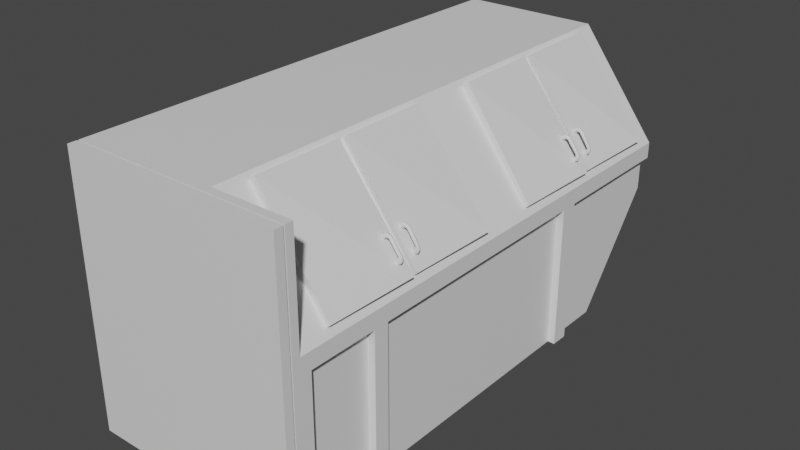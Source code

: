 # Source: Garbage_Truck.blend  (saved by Blender 2.80.53; exported with 4.5.12 LTS)
import bpy
from mathutils import Matrix  # noqa: F401  (used for matrix-valued properties, if any)

bpy.ops.wm.read_factory_settings(use_empty=True)
scene = bpy.context.scene
scene.name = 'Scene'

# ---- collections
col_collection = bpy.data.collections.new('Collection'); scene.collection.children.link(col_collection)

# ---- materials (node trees are filled in below, after node groups)
mat_material = bpy.data.materials.new('Material')
mat_material.alpha_threshold = 0.0
mat_material.use_transparent_shadow = False
mat_material.roughness = 0.5
mat_material.line_color = (0.0, 0.0, 0.0, 1.0)

# ---- node groups
ng_auto_smooth = bpy.data.node_groups.new('Auto Smooth', 'GeometryNodeTree')
_s = ng_auto_smooth.interface.new_socket(name='Geometry', in_out='OUTPUT', socket_type='NodeSocketGeometry')
_s = ng_auto_smooth.interface.new_socket(name='Geometry', in_out='INPUT', socket_type='NodeSocketGeometry')
_s = ng_auto_smooth.interface.new_socket(name='Angle', in_out='INPUT', socket_type='NodeSocketFloat')
_s.subtype = 'ANGLE'
_s.min_value = 0.0
_s.max_value = 3.142
ng_auto_smooth.is_modifier = True
_N = ng_auto_smooth.nodes; _L = ng_auto_smooth.links
n0 = _N.new('NodeGroupOutput'); n0.name = 'Group Output'; n0.location = (480, -100)
n1 = _N.new('NodeGroupInput'); n1.name = 'Group Input'; n1.location = (-420, -300)
n2 = _N.new('NodeGroupInput'); n2.name = 'Group Input.001'; n2.location = (-60, -100)
n3 = _N.new('GeometryNodeSetShadeSmooth'); n3.name = 'Set Shade Smooth'; n3.location = (120, -100)
n3.domain = 'EDGE'
n4 = _N.new('GeometryNodeSetShadeSmooth'); n4.name = 'Set Shade Smooth.001'; n4.location = (300, -100)
n5 = _N.new('GeometryNodeInputMeshEdgeAngle'); n5.name = 'Edge Angle'; n5.location = (-420, -220)
n6 = _N.new('GeometryNodeInputEdgeSmooth'); n6.name = 'Is Edge Smooth'; n6.location = (-60, -160)
n7 = _N.new('GeometryNodeInputShadeSmooth'); n7.name = 'Is Face Smooth'; n7.location = (-240, -340)
n8 = _N.new('FunctionNodeBooleanMath'); n8.name = 'Boolean Math'; n8.location = (-60, -220)
n9 = _N.new('FunctionNodeCompare'); n9.name = 'Compare'; n9.location = (-240, -180)
n9.operation = 'LESS_EQUAL'
_L.new(n5.outputs[0], n9.inputs[0])
_L.new(n4.outputs[0], n0.inputs[0])
_L.new(n1.outputs[1], n9.inputs[1])
_L.new(n9.outputs[0], n8.inputs[0])
_L.new(n7.outputs[0], n8.inputs[1])
_L.new(n2.outputs[0], n3.inputs[0])
_L.new(n6.outputs[0], n3.inputs[1])
_L.new(n3.outputs[0], n4.inputs[0])
_L.new(n8.outputs[0], n3.inputs[2])
n0.is_active_output = True

# ---- material node trees
mat_material.use_nodes = True; mat_material.node_tree.nodes.clear()
_N = mat_material.node_tree.nodes; _L = mat_material.node_tree.links
n0 = _N.new('ShaderNodeOutputMaterial'); n0.name = 'Material Output'; n0.location = (300, 300)
n1 = _N.new('ShaderNodeBsdfPrincipled'); n1.name = 'Principled BSDF'; n1.location = (10, 300)
n1.distribution = 'GGX'
n1.subsurface_method = 'BURLEY'
n1.inputs[3].default_value = 1.45
_L.new(n1.outputs[0], n0.inputs[0])
n0.is_active_output = True

# ---- world
world_world = bpy.data.worlds.new('World'); scene.world = world_world
world_world.use_nodes = True; world_world.node_tree.nodes.clear()
_N = world_world.node_tree.nodes; _L = world_world.node_tree.links
n0 = _N.new('ShaderNodeOutputWorld'); n0.name = 'World Output'; n0.location = (300, 300)
n1 = _N.new('ShaderNodeBackground'); n1.name = 'Background'; n1.location = (10, 300)
n1.inputs[0].default_value = (0.05088, 0.05088, 0.05088, 1.0)
_L.new(n1.outputs[0], n0.inputs[0])
n0.is_active_output = True
world_world.color = (0.05088, 0.05088, 0.05088)
world_world.use_sun_shadow = False
world_world.sun_shadow_jitter_overblur = 0.0

# ---- meshes
me_cube = bpy.data.meshes.new('Cube')
me_cube.from_pydata([(2.215, 14.14, 5.388), (4.415, -0.02316, 5.388), (4.415, -0.02316, -1.961), (-1.646, 14.14, 5.388), (-1.646, -0.02316, 5.388), (-1.646, -0.02316, -1.961), (-1.646, 14.14, 1.029), (-1.646, 11.81, -1.961), (2.215, 11.81, 5.388), (-1.646, 11.81, 5.388), (4.415, 0.4706, 5.388), (4.415, 0.4706, -1.961), (-1.646, 0.4706, -1.961), (4.415, 0.7589, -1.961), (-1.646, 0.7589, -1.961), (-1.646, 0.7589, 5.388), (2.215, 0.7589, 5.388), (-1.646, -0.02316, 2.457), (4.415, -0.02316, 2.457), (-1.646, 14.14, 2.457), (4.415, 14.14, 2.457), (4.415, 11.81, 2.457), (-1.646, 11.81, 2.457), (-1.646, 0.4706, 5.388), (4.415, 0.4706, 2.457), (-1.646, 0.7589, 2.457), (4.415, 0.7589, 2.457), (4.415, 0.2548, -1.961), (2.215, 0.4706, 5.388), (-1.646, 0.4706, 2.457), (4.415, 0.2548, 5.388), (-1.646, 0.2548, -1.961), (-1.646, 0.2548, 5.388), (4.415, 0.2548, 2.457), (-1.646, 0.2548, 2.457), (4.415, 0.2126, 5.388), (-1.646, 0.2126, 5.388), (4.415, 0.2126, 2.457), (-1.646, 0.2126, -1.961), (4.415, 0.2126, -1.961), (-1.646, 0.2126, 2.457), (-1.436, 0.2126, 5.183), (-1.436, 0.2548, 5.183), (-1.436, 0.2126, -1.727), (-1.436, 0.2548, -1.727), (4.205, 0.2126, -1.727), (4.205, 0.2548, -1.727), (-1.436, 0.2126, 2.427), (-1.436, 0.2548, 2.427), (4.205, 0.2548, 2.427), (4.205, 0.2548, 5.183), (4.205, 0.2126, 5.183), (4.205, 0.2126, 2.427), (4.415, -0.02316, 2.009), (4.415, 14.14, 2.009), (-1.646, 11.81, 2.009), (-1.646, 0.7589, 2.009), (-1.646, -0.02316, 2.009), (-1.646, 14.14, 2.009), (4.415, 11.81, 2.009), (4.415, 0.4706, 2.009), (4.415, 0.7589, 2.009), (-1.646, 0.4706, 2.009), (-1.646, 0.2548, 2.009), (4.415, 0.2548, 2.009), (4.415, 0.2126, 2.009), (-1.646, 0.2126, 2.009), (-1.436, 0.2548, 1.992), (4.205, 0.2548, 1.992), (4.205, 0.2126, 1.992), (-1.436, 0.2126, 1.992), (4.415, 2.638, -1.961), (-1.646, 2.638, -1.961), (-1.646, 2.638, 5.388), (2.215, 2.638, 5.388), (-1.646, 2.638, 2.457), (4.415, 2.638, 2.457), (4.415, 2.638, 2.009), (-1.646, 2.638, 2.009), (4.415, 3.058, -1.961), (-1.646, 3.058, -1.961), (-1.646, 3.058, 5.388), (-1.646, 3.058, 2.457), (-1.646, 3.058, 2.009), (2.215, 3.058, 5.388), (4.415, 3.058, 2.457), (4.415, 3.058, 2.009), (4.415, 10.35, -1.961), (-1.646, 10.35, -1.961), (-1.646, 10.35, 5.388), (-1.646, 10.35, 2.457), (-1.646, 10.35, 2.009), (2.215, 10.35, 5.388), (4.415, 10.35, 2.457), (4.415, 10.35, 2.009), (2.215, 9.86, 5.388), (4.415, 9.86, 2.457), (4.415, 9.86, 2.009), (4.415, 9.86, -1.961), (-1.646, 9.86, -1.961), (-1.646, 9.86, 5.388), (-1.646, 9.86, 2.457), (-1.646, 9.86, 2.009), (4.214, 14.14, 1.029), (4.214, 11.81, -1.961), (4.214, 14.14, 2.009), (4.214, 10.35, -1.961), (4.214, 11.81, 2.009), (4.214, 0.7589, 2.009), (4.214, 2.638, 2.009), (4.214, 2.638, -1.961), (4.214, 9.86, 2.009), (4.214, 3.058, 2.009), (4.214, 3.058, -1.961), (4.214, 10.35, 2.009), (4.214, 0.7589, -1.961), (4.214, 9.86, -1.961), (4.258, 3.865, 2.572), (4.238, 1.364, 2.595), (2.272, 1.364, 5.216), (2.256, 3.865, 5.236), (4.458, 3.865, 2.746), (2.399, 3.865, 5.355), (4.385, 1.363, 2.723), (2.476, 1.363, 5.387), (2.474, 4.047, 5.389), (4.385, 4.047, 2.723), (2.401, 6.548, 5.366), (4.458, 6.548, 2.746), (2.254, 6.548, 5.238), (2.274, 4.047, 5.214), (4.238, 4.047, 2.595), (4.258, 6.548, 2.572), (4.258, 10.78, 2.572), (4.238, 8.275, 2.595), (2.274, 8.275, 5.214), (2.254, 10.78, 5.238), (4.458, 10.78, 2.746), (2.401, 10.78, 5.366), (4.385, 8.274, 2.723), (2.474, 8.274, 5.389), (2.474, 10.96, 5.389), (4.385, 10.96, 2.723), (2.401, 13.46, 5.366), (4.458, 13.46, 2.746), (2.254, 13.46, 5.238), (2.274, 10.96, 5.214), (4.238, 10.96, 2.595), (4.258, 13.46, 2.572), (4.232, 3.629, 3.258), (4.15, 3.629, 3.138), (4.216, 3.629, 3.188), (4.158, 3.658, 3.128), (4.226, 3.658, 3.18), (4.177, 3.676, 3.102), (4.251, 3.676, 3.16), (4.202, 3.676, 3.069), (4.282, 3.676, 3.136), (4.222, 3.658, 3.043), (4.307, 3.658, 3.115), (4.229, 3.629, 3.033), (4.318, 3.629, 3.109), (4.222, 3.6, 3.043), (4.307, 3.6, 3.115), (4.202, 3.582, 3.069), (4.282, 3.582, 3.136), (4.177, 3.582, 3.102), (4.251, 3.582, 3.16), (4.158, 3.6, 3.128), (4.226, 3.6, 3.18), (4.242, 3.658, 3.259), (4.267, 3.676, 3.263), (4.297, 3.676, 3.267), (4.322, 3.658, 3.271), (4.332, 3.629, 3.273), (4.322, 3.6, 3.271), (4.297, 3.582, 3.267), (4.267, 3.582, 3.263), (4.242, 3.6, 3.259), (3.815, 3.629, 3.581), (4.035, 3.629, 3.669), (4.031, 3.658, 3.66), (4.019, 3.676, 3.638), (4.004, 3.676, 3.611), (3.992, 3.658, 3.589), (3.988, 3.629, 3.581), (4.031, 3.6, 3.66), (4.019, 3.582, 3.638), (4.004, 3.582, 3.611), (3.992, 3.6, 3.589), (3.868, 3.629, 3.704), (3.872, 3.658, 3.692), (3.884, 3.676, 3.663), (3.899, 3.676, 3.626), (3.912, 3.658, 3.596), (3.916, 3.629, 3.585), (3.872, 3.6, 3.692), (3.884, 3.582, 3.663), (3.899, 3.582, 3.626), (3.912, 3.6, 3.596), (3.775, 3.629, 3.634), (3.783, 3.658, 3.624), (3.802, 3.676, 3.598), (3.827, 3.676, 3.565), (3.846, 3.658, 3.539), (3.854, 3.629, 3.529), (3.783, 3.6, 3.624), (3.802, 3.582, 3.598), (3.827, 3.582, 3.565), (3.846, 3.6, 3.539), (4.302, 3.679, 3.187), (4.269, 3.679, 3.197), (4.339, 3.629, 3.175), (4.328, 3.66, 3.178), (4.302, 3.578, 3.187), (4.328, 3.598, 3.178), (4.269, 3.578, 3.197), (4.242, 3.66, 3.206), (4.232, 3.629, 3.209), (4.242, 3.598, 3.206), (3.941, 3.598, 3.604), (3.941, 3.598, 3.694), (3.941, 3.66, 3.604), (3.941, 3.629, 3.594), (3.941, 3.629, 3.704), (3.941, 3.66, 3.694), (3.941, 3.679, 3.666), (3.941, 3.679, 3.632), (3.941, 3.578, 3.632), (3.941, 3.578, 3.666), (4.186, 4.251, 3.231), (4.099, 4.251, 3.115), (4.168, 4.251, 3.162), (4.107, 4.28, 3.104), (4.177, 4.28, 3.154), (4.125, 4.298, 3.077), (4.201, 4.298, 3.133), (4.148, 4.298, 3.044), (4.231, 4.298, 3.107), (4.167, 4.28, 3.017), (4.255, 4.28, 3.086), (4.174, 4.251, 3.007), (4.266, 4.251, 3.079), (4.167, 4.222, 3.017), (4.255, 4.222, 3.086), (4.148, 4.204, 3.044), (4.231, 4.204, 3.107), (4.125, 4.204, 3.077), (4.201, 4.204, 3.133), (4.107, 4.222, 3.104), (4.177, 4.222, 3.154), (4.196, 4.28, 3.232), (4.221, 4.298, 3.235), (4.252, 4.298, 3.238), (4.277, 4.28, 3.241), (4.286, 4.251, 3.242), (4.277, 4.222, 3.241), (4.252, 4.204, 3.238), (4.221, 4.204, 3.235), (4.196, 4.222, 3.232), (3.782, 4.251, 3.571), (4.006, 4.251, 3.65), (4.001, 4.28, 3.642), (3.989, 4.298, 3.62), (3.973, 4.298, 3.593), (3.96, 4.28, 3.572), (3.955, 4.251, 3.564), (4.001, 4.222, 3.642), (3.989, 4.204, 3.62), (3.973, 4.204, 3.593), (3.96, 4.222, 3.572), (3.84, 4.251, 3.691), (3.844, 4.28, 3.68), (3.855, 4.298, 3.65), (3.869, 4.298, 3.613), (3.879, 4.28, 3.582), (3.884, 4.251, 3.571), (3.844, 4.222, 3.68), (3.855, 4.204, 3.65), (3.869, 4.204, 3.613), (3.879, 4.222, 3.582), (3.745, 4.251, 3.625), (3.752, 4.28, 3.615), (3.77, 4.298, 3.588), (3.793, 4.298, 3.555), (3.812, 4.28, 3.528), (3.819, 4.251, 3.518), (3.752, 4.222, 3.615), (3.77, 4.204, 3.588), (3.793, 4.204, 3.555), (3.812, 4.222, 3.528), (4.253, 4.301, 3.157), (4.22, 4.301, 3.169), (4.29, 4.251, 3.144), (4.279, 4.282, 3.147), (4.253, 4.201, 3.157), (4.279, 4.22, 3.147), (4.22, 4.201, 3.169), (4.194, 4.282, 3.179), (4.184, 4.251, 3.183), (4.194, 4.22, 3.179), (3.909, 4.22, 3.589), (3.912, 4.22, 3.679), (3.909, 4.282, 3.589), (3.909, 4.251, 3.579), (3.913, 4.251, 3.689), (3.912, 4.282, 3.679), (3.911, 4.301, 3.651), (3.91, 4.301, 3.617), (3.91, 4.201, 3.617), (3.911, 4.201, 3.651), (4.232, 10.54, 3.258), (4.15, 10.54, 3.138), (4.216, 10.54, 3.188), (4.158, 10.57, 3.128), (4.226, 10.57, 3.18), (4.177, 10.58, 3.102), (4.251, 10.58, 3.16), (4.202, 10.58, 3.069), (4.282, 10.58, 3.136), (4.222, 10.57, 3.043), (4.307, 10.57, 3.115), (4.229, 10.54, 3.033), (4.318, 10.54, 3.109), (4.222, 10.51, 3.043), (4.307, 10.51, 3.115), (4.202, 10.49, 3.069), (4.282, 10.49, 3.136), (4.177, 10.49, 3.102), (4.251, 10.49, 3.16), (4.158, 10.51, 3.128), (4.226, 10.51, 3.18), (4.242, 10.57, 3.259), (4.267, 10.58, 3.263), (4.297, 10.58, 3.267), (4.322, 10.57, 3.271), (4.332, 10.54, 3.273), (4.322, 10.51, 3.271), (4.297, 10.49, 3.267), (4.267, 10.49, 3.263), (4.242, 10.51, 3.259), (3.815, 10.54, 3.581), (4.035, 10.54, 3.669), (4.031, 10.57, 3.66), (4.019, 10.58, 3.638), (4.004, 10.58, 3.611), (3.992, 10.57, 3.589), (3.988, 10.54, 3.581), (4.031, 10.51, 3.66), (4.019, 10.49, 3.638), (4.004, 10.49, 3.611), (3.992, 10.51, 3.589), (3.868, 10.54, 3.704), (3.872, 10.57, 3.692), (3.884, 10.58, 3.663), (3.899, 10.58, 3.626), (3.912, 10.57, 3.596), (3.916, 10.54, 3.585), (3.872, 10.51, 3.692), (3.884, 10.49, 3.663), (3.899, 10.49, 3.626), (3.912, 10.51, 3.596), (3.775, 10.54, 3.634), (3.783, 10.57, 3.624), (3.802, 10.58, 3.598), (3.827, 10.58, 3.565), (3.846, 10.57, 3.539), (3.854, 10.54, 3.529), (3.783, 10.51, 3.624), (3.802, 10.49, 3.598), (3.827, 10.49, 3.565), (3.846, 10.51, 3.539), (4.302, 10.59, 3.187), (4.269, 10.59, 3.197), (4.339, 10.54, 3.175), (4.328, 10.57, 3.178), (4.302, 10.49, 3.187), (4.328, 10.51, 3.178), (4.269, 10.49, 3.197), (4.242, 10.57, 3.206), (4.232, 10.54, 3.209), (4.242, 10.51, 3.206), (3.941, 10.51, 3.604), (3.941, 10.51, 3.694), (3.941, 10.57, 3.604), (3.941, 10.54, 3.594), (3.941, 10.54, 3.704), (3.941, 10.57, 3.694), (3.941, 10.59, 3.666), (3.941, 10.59, 3.632), (3.941, 10.49, 3.632), (3.941, 10.49, 3.666), (4.186, 11.16, 3.231), (4.099, 11.16, 3.115), (4.168, 11.16, 3.162), (4.107, 11.19, 3.104), (4.177, 11.19, 3.154), (4.125, 11.21, 3.077), (4.201, 11.21, 3.133), (4.148, 11.21, 3.044), (4.231, 11.21, 3.107), (4.167, 11.19, 3.017), (4.255, 11.19, 3.086), (4.174, 11.16, 3.007), (4.266, 11.16, 3.079), (4.167, 11.13, 3.017), (4.255, 11.13, 3.086), (4.148, 11.11, 3.044), (4.231, 11.11, 3.107), (4.125, 11.11, 3.077), (4.201, 11.11, 3.133), (4.107, 11.13, 3.104), (4.177, 11.13, 3.154), (4.196, 11.19, 3.232), (4.221, 11.21, 3.235), (4.252, 11.21, 3.238), (4.277, 11.19, 3.241), (4.286, 11.16, 3.242), (4.277, 11.13, 3.241), (4.252, 11.11, 3.238), (4.221, 11.11, 3.235), (4.196, 11.13, 3.232), (3.782, 11.16, 3.571), (4.006, 11.16, 3.65), (4.001, 11.19, 3.642), (3.989, 11.21, 3.62), (3.973, 11.21, 3.593), (3.96, 11.19, 3.572), (3.955, 11.16, 3.564), (4.001, 11.13, 3.642), (3.989, 11.11, 3.62), (3.973, 11.11, 3.593), (3.96, 11.13, 3.572), (3.84, 11.16, 3.691), (3.844, 11.19, 3.68), (3.855, 11.21, 3.65), (3.869, 11.21, 3.613), (3.879, 11.19, 3.582), (3.884, 11.16, 3.571), (3.844, 11.13, 3.68), (3.855, 11.11, 3.65), (3.869, 11.11, 3.613), (3.879, 11.13, 3.582), (3.745, 11.16, 3.625), (3.752, 11.19, 3.615), (3.77, 11.21, 3.588), (3.793, 11.21, 3.555), (3.812, 11.19, 3.528), (3.819, 11.16, 3.518), (3.752, 11.13, 3.615), (3.77, 11.11, 3.588), (3.793, 11.11, 3.555), (3.812, 11.13, 3.528), (4.253, 11.21, 3.157), (4.22, 11.21, 3.169), (4.29, 11.16, 3.144), (4.279, 11.19, 3.147), (4.253, 11.11, 3.157), (4.279, 11.13, 3.147), (4.22, 11.11, 3.169), (4.194, 11.19, 3.179), (4.184, 11.16, 3.183), (4.194, 11.13, 3.179), (3.909, 11.13, 3.589), (3.912, 11.13, 3.679), (3.909, 11.19, 3.589), (3.909, 11.16, 3.579), (3.913, 11.16, 3.689), (3.912, 11.19, 3.679), (3.911, 11.21, 3.651), (3.91, 11.21, 3.617), (3.91, 11.11, 3.617), (3.911, 11.11, 3.651)], [], [(35, 36, 4, 1), (18, 1, 4, 17), (22, 9, 3, 19), (38, 39, 2, 5), (21, 20, 0, 8), (19, 3, 0, 20), (0, 3, 9, 8), (93, 21, 8, 92), (90, 89, 9, 22), (34, 32, 23, 29), (33, 24, 10, 30), (115, 13, 11), (16, 15, 23, 28), (74, 73, 15, 16), (26, 16, 28, 24), (15, 25, 29, 23), (60, 61, 26, 24), (62, 29, 25, 56), (64, 60, 24, 33), (63, 34, 29, 62), (91, 90, 22, 55), (94, 59, 21, 93), (58, 19, 20, 54, 105), (59, 54, 20, 21), (55, 22, 19, 58), (53, 18, 17, 57), (10, 24, 28), (32, 34, 48, 42), (35, 37, 52, 51), (39, 38, 43, 45), (33, 30, 50, 49), (12, 11, 27, 31), (10, 28, 23, 32, 30), (17, 4, 36, 40), (18, 37, 35, 1), (53, 65, 37, 18), (57, 17, 40, 66), (40, 36, 41, 47), (30, 32, 42, 50), (70, 47, 48, 67), (69, 68, 49, 52), (52, 49, 50, 51), (47, 41, 42, 48), (44, 46, 45, 43), (50, 42, 41, 51), (36, 35, 51, 41), (63, 31, 44, 67), (65, 39, 45, 69), (31, 27, 46, 44), (64, 33, 49, 68), (66, 40, 47, 70), (38, 66, 70, 43), (27, 64, 68, 46), (37, 65, 69, 52), (34, 63, 67, 48), (45, 46, 68, 69), (43, 70, 67, 44), (5, 57, 66, 38), (2, 39, 65, 53), (2, 53, 57, 5), (7, 55, 58, 6), (103, 6, 58, 105), (97, 86, 112, 111), (88, 91, 55, 7), (31, 63, 62, 12), (27, 11, 60, 64), (12, 62, 56, 14), (11, 13, 61, 60), (14, 56, 78, 72), (98, 97, 111, 116), (61, 77, 76, 26), (56, 25, 75, 78), (113, 79, 71, 110), (84, 81, 73, 74), (25, 15, 73, 75), (26, 76, 74, 16), (95, 100, 81, 84), (72, 78, 83, 80), (71, 79, 86, 77), (77, 86, 85, 76), (78, 75, 82, 83), (75, 73, 81, 82), (76, 85, 84, 74), (104, 106, 88, 7), (8, 9, 89, 92), (99, 102, 91, 88), (98, 87, 94, 97), (97, 94, 93, 96), (102, 101, 90, 91), (101, 100, 89, 90), (96, 93, 92, 95), (85, 96, 95, 84), (82, 81, 100, 101), (83, 82, 101, 102), (86, 97, 96, 85), (80, 83, 102, 99), (106, 87, 98, 116), (92, 89, 100, 95), (104, 103, 105, 107), (106, 104, 107, 114), (115, 110, 109, 108), (113, 116, 111, 112), (77, 61, 108, 109), (71, 77, 109, 110), (61, 13, 115, 108), (59, 94, 114, 107), (103, 104, 7, 6), (86, 79, 113, 112), (94, 87, 106, 114), (54, 59, 107, 105), (99, 116, 113, 80), (14, 72, 110, 115), (80, 113, 110, 72), (14, 115, 11, 12), (88, 106, 116, 99), (121, 122, 120, 117), (124, 122, 121), (123, 121, 117, 118), (124, 123, 118, 119), (118, 117, 120, 119), (122, 124, 119, 120), (125, 127, 128), (131, 132, 129, 130), (126, 128, 132, 131), (127, 125, 130, 129), (128, 127, 129, 132), (125, 126, 131, 130), (137, 138, 136, 133), (140, 138, 137), (139, 137, 133, 134), (140, 139, 134, 135), (134, 133, 136, 135), (138, 140, 135, 136), (141, 143, 144), (147, 148, 145, 146), (142, 144, 148, 147), (143, 141, 146, 145), (144, 143, 145, 148), (141, 142, 147, 146), (123, 124, 121), (126, 125, 128), (139, 140, 137), (142, 141, 144), (173, 172, 182, 181), (211, 217, 170, 171), (150, 151, 153, 152), (175, 174, 180, 186), (213, 210, 172, 173), (152, 153, 155, 154), (178, 177, 188, 189), (215, 212, 174, 175), (154, 155, 157, 156), (176, 175, 186, 187), (216, 214, 176, 177), (156, 157, 159, 158), (172, 171, 183, 182), (210, 211, 171, 172), (158, 159, 161, 160), (171, 170, 184, 183), (212, 213, 173, 174), (160, 161, 163, 162), (174, 173, 181, 180), (214, 215, 175, 176), (162, 163, 165, 164), (170, 149, 185, 184), (219, 216, 177, 178), (164, 165, 167, 166), (177, 176, 187, 188), (217, 218, 149, 170), (166, 167, 169, 168), (149, 178, 189, 185), (218, 219, 178, 149), (168, 169, 151, 150), (223, 220, 199, 195), (221, 224, 190, 196), (227, 222, 194, 193), (220, 228, 198, 199), (225, 226, 192, 191), (229, 221, 196, 197), (222, 223, 195, 194), (224, 225, 191, 190), (226, 227, 193, 192), (228, 229, 197, 198), (198, 197, 207, 208), (195, 199, 209, 205), (196, 190, 200, 206), (193, 194, 204, 203), (199, 198, 208, 209), (191, 192, 202, 201), (197, 196, 206, 207), (194, 195, 205, 204), (190, 191, 201, 200), (192, 193, 203, 202), (179, 205, 209), (179, 209, 208), (179, 208, 207), (179, 207, 206), (179, 206, 200), (179, 200, 201), (179, 201, 202), (179, 202, 203), (179, 203, 204), (179, 204, 205), (151, 169, 219, 218), (153, 151, 218, 217), (169, 167, 216, 219), (165, 163, 215, 214), (161, 159, 213, 212), (157, 155, 211, 210), (167, 165, 214, 216), (163, 161, 212, 215), (159, 157, 210, 213), (155, 153, 217, 211), (188, 187, 229, 228), (182, 183, 227, 226), (180, 181, 225, 224), (184, 185, 223, 222), (187, 186, 221, 229), (181, 182, 226, 225), (189, 188, 228, 220), (183, 184, 222, 227), (186, 180, 224, 221), (185, 189, 220, 223), (254, 253, 263, 262), (292, 298, 251, 252), (231, 232, 234, 233), (256, 255, 261, 267), (294, 291, 253, 254), (233, 234, 236, 235), (259, 258, 269, 270), (296, 293, 255, 256), (235, 236, 238, 237), (257, 256, 267, 268), (297, 295, 257, 258), (237, 238, 240, 239), (253, 252, 264, 263), (291, 292, 252, 253), (239, 240, 242, 241), (252, 251, 265, 264), (293, 294, 254, 255), (241, 242, 244, 243), (255, 254, 262, 261), (295, 296, 256, 257), (243, 244, 246, 245), (251, 230, 266, 265), (300, 297, 258, 259), (245, 246, 248, 247), (258, 257, 268, 269), (298, 299, 230, 251), (247, 248, 250, 249), (230, 259, 270, 266), (299, 300, 259, 230), (249, 250, 232, 231), (304, 301, 280, 276), (302, 305, 271, 277), (308, 303, 275, 274), (301, 309, 279, 280), (306, 307, 273, 272), (310, 302, 277, 278), (303, 304, 276, 275), (305, 306, 272, 271), (307, 308, 274, 273), (309, 310, 278, 279), (279, 278, 288, 289), (276, 280, 290, 286), (277, 271, 281, 287), (274, 275, 285, 284), (280, 279, 289, 290), (272, 273, 283, 282), (278, 277, 287, 288), (275, 276, 286, 285), (271, 272, 282, 281), (273, 274, 284, 283), (260, 286, 290), (260, 290, 289), (260, 289, 288), (260, 288, 287), (260, 287, 281), (260, 281, 282), (260, 282, 283), (260, 283, 284), (260, 284, 285), (260, 285, 286), (232, 250, 300, 299), (234, 232, 299, 298), (250, 248, 297, 300), (246, 244, 296, 295), (242, 240, 294, 293), (238, 236, 292, 291), (248, 246, 295, 297), (244, 242, 293, 296), (240, 238, 291, 294), (236, 234, 298, 292), (269, 268, 310, 309), (263, 264, 308, 307), (261, 262, 306, 305), (265, 266, 304, 303), (268, 267, 302, 310), (262, 263, 307, 306), (270, 269, 309, 301), (264, 265, 303, 308), (267, 261, 305, 302), (266, 270, 301, 304), (335, 334, 344, 343), (373, 379, 332, 333), (312, 313, 315, 314), (337, 336, 342, 348), (375, 372, 334, 335), (314, 315, 317, 316), (340, 339, 350, 351), (377, 374, 336, 337), (316, 317, 319, 318), (338, 337, 348, 349), (378, 376, 338, 339), (318, 319, 321, 320), (334, 333, 345, 344), (372, 373, 333, 334), (320, 321, 323, 322), (333, 332, 346, 345), (374, 375, 335, 336), (322, 323, 325, 324), (336, 335, 343, 342), (376, 377, 337, 338), (324, 325, 327, 326), (332, 311, 347, 346), (381, 378, 339, 340), (326, 327, 329, 328), (339, 338, 349, 350), (379, 380, 311, 332), (328, 329, 331, 330), (311, 340, 351, 347), (380, 381, 340, 311), (330, 331, 313, 312), (385, 382, 361, 357), (383, 386, 352, 358), (389, 384, 356, 355), (382, 390, 360, 361), (387, 388, 354, 353), (391, 383, 358, 359), (384, 385, 357, 356), (386, 387, 353, 352), (388, 389, 355, 354), (390, 391, 359, 360), (360, 359, 369, 370), (357, 361, 371, 367), (358, 352, 362, 368), (355, 356, 366, 365), (361, 360, 370, 371), (353, 354, 364, 363), (359, 358, 368, 369), (356, 357, 367, 366), (352, 353, 363, 362), (354, 355, 365, 364), (341, 367, 371), (341, 371, 370), (341, 370, 369), (341, 369, 368), (341, 368, 362), (341, 362, 363), (341, 363, 364), (341, 364, 365), (341, 365, 366), (341, 366, 367), (313, 331, 381, 380), (315, 313, 380, 379), (331, 329, 378, 381), (327, 325, 377, 376), (323, 321, 375, 374), (319, 317, 373, 372), (329, 327, 376, 378), (325, 323, 374, 377), (321, 319, 372, 375), (317, 315, 379, 373), (350, 349, 391, 390), (344, 345, 389, 388), (342, 343, 387, 386), (346, 347, 385, 384), (349, 348, 383, 391), (343, 344, 388, 387), (351, 350, 390, 382), (345, 346, 384, 389), (348, 342, 386, 383), (347, 351, 382, 385), (416, 415, 425, 424), (454, 460, 413, 414), (393, 394, 396, 395), (418, 417, 423, 429), (456, 453, 415, 416), (395, 396, 398, 397), (421, 420, 431, 432), (458, 455, 417, 418), (397, 398, 400, 399), (419, 418, 429, 430), (459, 457, 419, 420), (399, 400, 402, 401), (415, 414, 426, 425), (453, 454, 414, 415), (401, 402, 404, 403), (414, 413, 427, 426), (455, 456, 416, 417), (403, 404, 406, 405), (417, 416, 424, 423), (457, 458, 418, 419), (405, 406, 408, 407), (413, 392, 428, 427), (462, 459, 420, 421), (407, 408, 410, 409), (420, 419, 430, 431), (460, 461, 392, 413), (409, 410, 412, 411), (392, 421, 432, 428), (461, 462, 421, 392), (411, 412, 394, 393), (466, 463, 442, 438), (464, 467, 433, 439), (470, 465, 437, 436), (463, 471, 441, 442), (468, 469, 435, 434), (472, 464, 439, 440), (465, 466, 438, 437), (467, 468, 434, 433), (469, 470, 436, 435), (471, 472, 440, 441), (441, 440, 450, 451), (438, 442, 452, 448), (439, 433, 443, 449), (436, 437, 447, 446), (442, 441, 451, 452), (434, 435, 445, 444), (440, 439, 449, 450), (437, 438, 448, 447), (433, 434, 444, 443), (435, 436, 446, 445), (422, 448, 452), (422, 452, 451), (422, 451, 450), (422, 450, 449), (422, 449, 443), (422, 443, 444), (422, 444, 445), (422, 445, 446), (422, 446, 447), (422, 447, 448), (394, 412, 462, 461), (396, 394, 461, 460), (412, 410, 459, 462), (408, 406, 458, 457), (404, 402, 456, 455), (400, 398, 454, 453), (410, 408, 457, 459), (406, 404, 455, 458), (402, 400, 453, 456), (398, 396, 460, 454), (431, 430, 472, 471), (425, 426, 470, 469), (423, 424, 468, 467), (427, 428, 466, 465), (430, 429, 464, 472), (424, 425, 469, 468), (432, 431, 471, 463), (426, 427, 465, 470), (429, 423, 467, 464), (428, 432, 463, 466)])
me_cube.polygons.foreach_set('use_smooth', [True] * 463)
_k = set([(121, 124), (125, 128), (137, 140), (141, 144)])
me_cube.attributes.new('sharp_edge', 'BOOLEAN', 'EDGE').data.foreach_set('value', [ (min(e.vertices), max(e.vertices)) in _k for e in me_cube.edges])
_uv = me_cube.uv_layers.new(name='UVMap')
_uv.uv.foreach_set('vector', [0.375, 0.2202, 0.625, 0.2202, 0.625, 0.25, 0.375, 0.25, 0.5, 0.25, 0.625, 0.25, 0.625, 0.5, 0.5, 0.5, 0.5, 0.6697, 0.625, 0.625, 0.625, 0.75, 0.5509, 0.75, 0.375, 0.9488, 0.625, 0.9488, 0.625, 1.0, 0.375, 1.0, 0.25, 0.5803, 0.3009, 0.5, 0.375, 0.5, 0.375, 0.625, 0.8009, 0.5, 0.875, 0.5, 0.875, 0.75, 0.8009, 0.75, 0.375, 0.0, 0.625, 0.0, 0.625, 0.125, 0.375, 0.125, 0.25, 0.5894, 0.25, 0.5803, 0.375, 0.625, 0.375, 0.6317, 0.5, 0.6606, 0.625, 0.6183, 0.625, 0.625, 0.5, 0.6697, 0.5, 0.5729, 0.625, 0.5537, 0.625, 0.5625, 0.5, 0.5849, 0.25, 0.6771, 0.25, 0.6651, 0.375, 0.6875, 0.375, 0.6963, 0.5, 0.8892, 0.625, 0.8892, 0.625, 0.8928, 0.375, 0.1854, 0.625, 0.1854, 0.625, 0.1854, 0.375, 0.1854, 0.375, 0.1768, 0.625, 0.1768, 0.625, 0.1854, 0.375, 0.1854, 0.25, 0.6623, 0.375, 0.6854, 0.375, 0.6854, 0.25, 0.6623, 0.625, 0.5646, 0.5, 0.5877, 0.5, 0.5877, 0.625, 0.5646, 0.2438, 0.664, 0.2438, 0.6611, 0.25, 0.6623, 0.25, 0.6651, 0.4938, 0.586, 0.5, 0.5849, 0.5, 0.5877, 0.4938, 0.5889, 0.2438, 0.6761, 0.2438, 0.664, 0.25, 0.6651, 0.25, 0.6771, 0.4938, 0.5739, 0.5, 0.5729, 0.5, 0.5849, 0.4938, 0.586, 0.4938, 0.6627, 0.5, 0.6606, 0.5, 0.6697, 0.4938, 0.6719, 0.2438, 0.5873, 0.2438, 0.5781, 0.25, 0.5803, 0.25, 0.5894, 0.7972, 0.5, 0.8009, 0.5, 0.8009, 0.75, 0.7972, 0.75, 0.7972, 0.625, 0.2438, 0.5781, 0.2972, 0.5, 0.3009, 0.5, 0.25, 0.5803, 0.4938, 0.6719, 0.5, 0.6697, 0.5509, 0.75, 0.5472, 0.75, 0.4938, 0.25, 0.5, 0.25, 0.5, 0.5, 0.4938, 0.5, 0.375, 0.1875, 0.25, 0.6623, 0.5, 0.1875, 0.625, 0.5537, 0.5, 0.5729, 0.5, 0.5729, 0.625, 0.5537, 0.375, 0.7202, 0.25, 0.7095, 0.25, 0.7095, 0.375, 0.7202, 0.625, 0.9488, 0.375, 0.9488, 0.375, 0.9488, 0.625, 0.9488, 0.25, 0.6771, 0.375, 0.6963, 0.375, 0.6963, 0.25, 0.6771, 0.375, 0.8928, 0.625, 0.8928, 0.625, 0.9079, 0.375, 0.9079, 0.375, 0.1875, 0.5, 0.1875, 0.625, 0.1875, 0.625, 0.1963, 0.375, 0.1963, 0.5, 0.5, 0.625, 0.5, 0.625, 0.5298, 0.5, 0.5405, 0.25, 0.75, 0.25, 0.7095, 0.375, 0.7202, 0.375, 0.75, 0.2438, 0.75, 0.2438, 0.709, 0.25, 0.7095, 0.25, 0.75, 0.4938, 0.5, 0.5, 0.5, 0.5, 0.5405, 0.4938, 0.541, 0.5, 0.5405, 0.625, 0.5298, 0.625, 0.5298, 0.5, 0.5405, 0.375, 0.1963, 0.625, 0.1963, 0.625, 0.1963, 0.375, 0.1963, 0.4938, 0.541, 0.5, 0.5405, 0.5, 0.5729, 0.4938, 0.5739, 0.2438, 0.709, 0.2438, 0.6761, 0.25, 0.6771, 0.25, 0.7095, 0.25, 0.7095, 0.25, 0.6771, 0.375, 0.6963, 0.375, 0.7202, 0.5, 0.5405, 0.625, 0.5298, 0.625, 0.5537, 0.5, 0.5729, 0.375, 0.9079, 0.625, 0.9079, 0.625, 0.9488, 0.375, 0.9488, 0.375, 0.1963, 0.625, 0.1963, 0.625, 0.2202, 0.375, 0.2202, 0.625, 0.2202, 0.375, 0.2202, 0.375, 0.2202, 0.625, 0.2202, 0.4938, 0.5739, 0.375, 0.5921, 0.375, 0.5921, 0.4938, 0.5739, 0.2438, 0.709, 0.125, 0.6988, 0.125, 0.6988, 0.2438, 0.709, 0.375, 0.9079, 0.625, 0.9079, 0.625, 0.9079, 0.375, 0.9079, 0.2438, 0.6761, 0.25, 0.6771, 0.25, 0.6771, 0.2438, 0.6761, 0.4938, 0.541, 0.5, 0.5405, 0.5, 0.5405, 0.4938, 0.541, 0.375, 0.5512, 0.4938, 0.541, 0.4938, 0.541, 0.375, 0.5512, 0.125, 0.6579, 0.2438, 0.6761, 0.2438, 0.6761, 0.125, 0.6579, 0.25, 0.7095, 0.2438, 0.709, 0.2438, 0.709, 0.25, 0.7095, 0.5, 0.5729, 0.4938, 0.5739, 0.4938, 0.5739, 0.5, 0.5729, 0.125, 0.6988, 0.125, 0.6579, 0.2438, 0.6761, 0.2438, 0.709, 0.375, 0.5512, 0.4938, 0.541, 0.4938, 0.5739, 0.375, 0.5921, 0.375, 0.5, 0.4938, 0.5, 0.4938, 0.541, 0.375, 0.5512, 0.125, 0.75, 0.125, 0.6988, 0.2438, 0.709, 0.2438, 0.75, 0.375, 0.25, 0.4938, 0.25, 0.4938, 0.5, 0.375, 0.5, 0.375, 0.7144, 0.4938, 0.6719, 0.5472, 0.75, 0.4767, 0.75, 0.2267, 0.5, 0.4767, 0.75, 0.5472, 0.75, 0.2972, 0.5, 0.2438, 0.5903, 0.2438, 0.6467, 0.2438, 0.6467, 0.2438, 0.5903, 0.375, 0.7029, 0.4938, 0.6627, 0.4938, 0.6719, 0.375, 0.7144, 0.375, 0.5921, 0.4938, 0.5739, 0.4938, 0.586, 0.375, 0.6072, 0.125, 0.6579, 0.125, 0.6428, 0.2438, 0.664, 0.2438, 0.6761, 0.375, 0.6072, 0.4938, 0.586, 0.4938, 0.5889, 0.375, 0.6108, 0.125, 0.6428, 0.125, 0.6392, 0.2438, 0.6611, 0.2438, 0.664, 0.375, 0.6108, 0.4938, 0.5889, 0.4938, 0.6007, 0.375, 0.6256, 0.125, 0.5509, 0.2438, 0.5903, 0.2438, 0.5903, 0.125, 0.5509, 0.2438, 0.6611, 0.2438, 0.6493, 0.25, 0.6506, 0.25, 0.6623, 0.4938, 0.5889, 0.5, 0.5877, 0.5, 0.5994, 0.4938, 0.6007, 0.5, 0.8711, 0.625, 0.8711, 0.625, 0.8744, 0.5, 0.8744, 0.375, 0.1749, 0.625, 0.1749, 0.625, 0.1768, 0.375, 0.1768, 0.5, 0.5877, 0.625, 0.5646, 0.625, 0.5732, 0.5, 0.5994, 0.25, 0.6623, 0.25, 0.6506, 0.375, 0.6768, 0.375, 0.6854, 0.375, 0.1339, 0.625, 0.1339, 0.625, 0.1749, 0.375, 0.1749, 0.375, 0.6256, 0.4938, 0.6007, 0.4938, 0.6033, 0.375, 0.6289, 0.125, 0.6244, 0.125, 0.6211, 0.2438, 0.6467, 0.2438, 0.6493, 0.2438, 0.6493, 0.2438, 0.6467, 0.25, 0.648, 0.25, 0.6506, 0.4938, 0.6007, 0.5, 0.5994, 0.5, 0.602, 0.4938, 0.6033, 0.5, 0.5994, 0.625, 0.5732, 0.625, 0.5751, 0.5, 0.602, 0.25, 0.6506, 0.25, 0.648, 0.375, 0.6749, 0.375, 0.6768, 0.125, 0.5356, 0.125, 0.5471, 0.375, 0.7029, 0.375, 0.7144, 0.375, 0.125, 0.625, 0.125, 0.625, 0.1317, 0.375, 0.1317, 0.375, 0.6991, 0.4938, 0.6597, 0.4938, 0.6627, 0.375, 0.7029, 0.125, 0.5509, 0.125, 0.5471, 0.2438, 0.5873, 0.2438, 0.5903, 0.2438, 0.5903, 0.2438, 0.5873, 0.25, 0.5894, 0.25, 0.5924, 0.4938, 0.6597, 0.5, 0.6576, 0.5, 0.6606, 0.4938, 0.6627, 0.5, 0.6576, 0.625, 0.6161, 0.625, 0.6183, 0.5, 0.6606, 0.25, 0.5924, 0.25, 0.5894, 0.375, 0.6317, 0.375, 0.6339, 0.25, 0.648, 0.25, 0.5924, 0.375, 0.6339, 0.375, 0.6749, 0.5, 0.602, 0.625, 0.5751, 0.625, 0.6161, 0.5, 0.6576, 0.4938, 0.6033, 0.5, 0.602, 0.5, 0.6576, 0.4938, 0.6597, 0.2438, 0.6467, 0.2438, 0.5903, 0.25, 0.5924, 0.25, 0.648, 0.375, 0.6289, 0.4938, 0.6033, 0.4938, 0.6597, 0.375, 0.6991, 0.5, 0.7971, 0.625, 0.7971, 0.625, 0.8009, 0.5, 0.8009, 0.375, 0.1317, 0.625, 0.1317, 0.625, 0.1339, 0.375, 0.1339, 0.125, 0.5356, 0.2267, 0.5, 0.2972, 0.5, 0.2438, 0.5781, 0.125, 0.5471, 0.125, 0.5356, 0.2438, 0.5781, 0.2438, 0.5873, 0.125, 0.6392, 0.125, 0.6244, 0.2438, 0.6493, 0.2438, 0.6611, 0.125, 0.6211, 0.125, 0.5509, 0.2438, 0.5903, 0.2438, 0.6467, 0.2438, 0.6493, 0.2438, 0.6611, 0.2438, 0.6611, 0.2438, 0.6493, 0.125, 0.6244, 0.2438, 0.6493, 0.2438, 0.6493, 0.125, 0.6244, 0.2438, 0.6611, 0.125, 0.6392, 0.125, 0.6392, 0.2438, 0.6611, 0.2438, 0.5781, 0.2438, 0.5873, 0.2438, 0.5873, 0.2438, 0.5781, 0.2267, 0.5, 0.125, 0.5356, 0.375, 0.7144, 0.4767, 0.75, 0.2438, 0.6467, 0.125, 0.6211, 0.125, 0.6211, 0.2438, 0.6467, 0.2438, 0.5873, 0.125, 0.5471, 0.125, 0.5471, 0.2438, 0.5873, 0.2972, 0.5, 0.2438, 0.5781, 0.2438, 0.5781, 0.2972, 0.5, 0.375, 0.6991, 0.125, 0.5509, 0.125, 0.6211, 0.375, 0.6289, 0.375, 0.6108, 0.375, 0.6256, 0.5, 0.8744, 0.125, 0.6392, 0.375, 0.8711, 0.5, 0.8711, 0.5, 0.8744, 0.375, 0.8744, 0.375, 0.8892, 0.5, 0.8892, 0.625, 0.8928, 0.375, 0.8928, 0.375, 0.7971, 0.5, 0.7971, 0.5, 0.8009, 0.375, 0.8009, 0.2568, 0.652, 0.3694, 0.6756, 0.3694, 0.6756, 0.2568, 0.652, 0.3694, 0.6844, 0.3694, 0.6756, 0.2568, 0.652, 0.2568, 0.6635, 0.2568, 0.652, 0.2568, 0.652, 0.2568, 0.6635, 0.3694, 0.6844, 0.2568, 0.6635, 0.2568, 0.6635, 0.3694, 0.6844, 0.2568, 0.6635, 0.2568, 0.652, 0.3694, 0.6756, 0.3694, 0.6844, 0.3694, 0.6756, 0.3694, 0.6844, 0.3694, 0.6844, 0.3694, 0.6756, 0.3694, 0.6844, 0.3694, 0.6756, 0.2568, 0.652, 0.2568, 0.6635, 0.2568, 0.652, 0.3694, 0.6756, 0.3694, 0.6844, 0.2568, 0.6635, 0.2568, 0.652, 0.2568, 0.652, 0.2568, 0.6635, 0.3694, 0.6756, 0.3694, 0.6844, 0.3694, 0.6844, 0.3694, 0.6756, 0.2568, 0.652, 0.3694, 0.6756, 0.3694, 0.6756, 0.2568, 0.652, 0.3694, 0.6844, 0.2568, 0.6635, 0.2568, 0.6635, 0.3694, 0.6844, 0.2568, 0.652, 0.3694, 0.6756, 0.3694, 0.6756, 0.2568, 0.652, 0.3694, 0.6844, 0.3694, 0.6756, 0.2568, 0.652, 0.2568, 0.6635, 0.2568, 0.652, 0.2568, 0.652, 0.2568, 0.6635, 0.3694, 0.6844, 0.2568, 0.6635, 0.2568, 0.6635, 0.3694, 0.6844, 0.2568, 0.6635, 0.2568, 0.652, 0.3694, 0.6756, 0.3694, 0.6844, 0.3694, 0.6756, 0.3694, 0.6844, 0.3694, 0.6844, 0.3694, 0.6756, 0.3694, 0.6844, 0.3694, 0.6756, 0.2568, 0.652, 0.2568, 0.6635, 0.2568, 0.652, 0.3694, 0.6756, 0.3694, 0.6844, 0.2568, 0.6635, 0.2568, 0.652, 0.2568, 0.652, 0.2568, 0.6635, 0.3694, 0.6756, 0.3694, 0.6844, 0.3694, 0.6844, 0.3694, 0.6756, 0.2568, 0.652, 0.3694, 0.6756, 0.3694, 0.6756, 0.2568, 0.652, 0.3694, 0.6844, 0.2568, 0.6635, 0.2568, 0.6635, 0.3694, 0.6844, 0.2568, 0.6635, 0.3694, 0.6844, 0.2568, 0.652, 0.2568, 0.6635, 0.3694, 0.6844, 0.2568, 0.652, 0.2568, 0.6635, 0.3694, 0.6844, 0.2568, 0.652, 0.2568, 0.6635, 0.3694, 0.6844, 0.2568, 0.652, 0.6, 1.0, 0.7, 1.0, 0.7, 1.0, 0.6, 1.0, 0.8, 1.0, 0.9, 1.0, 0.9, 1.0, 0.8, 1.0, 1.0, 0.5, 1.0, 1.0, 0.9, 1.0, 0.9, 0.5, 0.4, 1.0, 0.5, 1.0, 0.5, 1.0, 0.4, 1.0, 0.6, 1.0, 0.7, 1.0, 0.7, 1.0, 0.6, 1.0, 0.9, 0.5, 0.9, 1.0, 0.8, 1.0, 0.8, 0.5, 0.1, 1.0, 0.2, 1.0, 0.2, 1.0, 0.1, 1.0, 0.4, 1.0, 0.5, 1.0, 0.5, 1.0, 0.4, 1.0, 0.8, 0.5, 0.8, 1.0, 0.7, 1.0, 0.7, 0.5, 0.3, 1.0, 0.4, 1.0, 0.4, 1.0, 0.3, 1.0, 0.2, 1.0, 0.3, 1.0, 0.3, 1.0, 0.2, 1.0, 0.7, 0.5, 0.7, 1.0, 0.6, 1.0, 0.6, 0.5, 0.7, 1.0, 0.8, 1.0, 0.8, 1.0, 0.7, 1.0, 0.7, 1.0, 0.8, 1.0, 0.8, 1.0, 0.7, 1.0, 0.6, 0.5, 0.6, 1.0, 0.5, 1.0, 0.5, 0.5, 0.8, 1.0, 0.9, 1.0, 0.9, 1.0, 0.8, 1.0, 0.5, 1.0, 0.6, 1.0, 0.6, 1.0, 0.5, 1.0, 0.5, 0.5, 0.5, 1.0, 0.4, 1.0, 0.4, 0.5, 0.5, 1.0, 0.6, 1.0, 0.6, 1.0, 0.5, 1.0, 0.3, 1.0, 0.4, 1.0, 0.4, 1.0, 0.3, 1.0, 0.4, 0.5, 0.4, 1.0, 0.3, 1.0, 0.3, 0.5, 0.9, 1.0, 1.0, 1.0, 1.0, 1.0, 0.9, 1.0, 0.1, 1.0, 0.2, 1.0, 0.2, 1.0, 0.1, 1.0, 0.3, 0.5, 0.3, 1.0, 0.2, 1.0, 0.2, 0.5, 0.2, 1.0, 0.3, 1.0, 0.3, 1.0, 0.2, 1.0, 0.9, 1.0, 1.0, 1.0, 1.0, 1.0, 0.9, 1.0, 0.2, 0.5, 0.2, 1.0, 0.1, 1.0, 0.1, 0.5, -7.451e-08, 1.0, 0.1, 1.0, 0.1, 1.0, -7.451e-08, 1.0, -7.451e-08, 1.0, 0.1, 1.0, 0.1, 1.0, -7.451e-08, 1.0, 0.1, 0.5, 0.1, 1.0, -7.451e-08, 1.0, -7.451e-08, 0.5, -7.451e-08, 1.0, 0.1, 1.0, 0.1, 1.0, -7.451e-08, 1.0, 0.4, 1.0, 0.5, 1.0, 0.5, 1.0, 0.4, 1.0, 0.8, 1.0, 0.9, 1.0, 0.9, 1.0, 0.8, 1.0, 0.1, 1.0, 0.2, 1.0, 0.2, 1.0, 0.1, 1.0, 0.6, 1.0, 0.7, 1.0, 0.7, 1.0, 0.6, 1.0, 0.3, 1.0, 0.4, 1.0, 0.4, 1.0, 0.3, 1.0, 0.9, 1.0, 1.0, 1.0, 1.0, 1.0, 0.9, 1.0, 0.5, 1.0, 0.6, 1.0, 0.6, 1.0, 0.5, 1.0, 0.7, 1.0, 0.8, 1.0, 0.8, 1.0, 0.7, 1.0, 0.2, 1.0, 0.3, 1.0, 0.3, 1.0, 0.2, 1.0, 0.2, 1.0, 0.3, 1.0, 0.3, 1.0, 0.2, 1.0, -7.451e-08, 1.0, 0.1, 1.0, 0.1, 1.0, -7.451e-08, 1.0, 0.4, 1.0, 0.5, 1.0, 0.5, 1.0, 0.4, 1.0, 0.8, 1.0, 0.9, 1.0, 0.9, 1.0, 0.8, 1.0, 0.1, 1.0, 0.2, 1.0, 0.2, 1.0, 0.1, 1.0, 0.6, 1.0, 0.7, 1.0, 0.7, 1.0, 0.6, 1.0, 0.3, 1.0, 0.4, 1.0, 0.4, 1.0, 0.3, 1.0, 0.9, 1.0, 1.0, 1.0, 1.0, 1.0, 0.9, 1.0, 0.5, 1.0, 0.6, 1.0, 0.6, 1.0, 0.5, 1.0, 0.7, 1.0, 0.8, 1.0, 0.8, 1.0, 0.7, 1.0, 0.25, 0.25, 0.25, 0.49, 0.1089, 0.4442, 0.25, 0.25, 0.1089, 0.4442, 0.02175, 0.3242, 0.25, 0.25, 0.02175, 0.3242, 0.02175, 0.1758, 0.25, 0.25, 0.02175, 0.1758, 0.1089, 0.05584, 0.25, 0.25, 0.1089, 0.05584, 0.25, 0.01, 0.25, 0.25, 0.25, 0.01, 0.3911, 0.05584, 0.25, 0.25, 0.3911, 0.05584, 0.4783, 0.1758, 0.25, 0.25, 0.4783, 0.1758, 0.4783, 0.3242, 0.25, 0.25, 0.4783, 0.3242, 0.3911, 0.4442, 0.25, 0.25, 0.3911, 0.4442, 0.25, 0.49, -7.451e-08, 1.0, 0.1, 1.0, 0.1, 1.0, -7.451e-08, 1.0, 0.9, 1.0, 1.0, 1.0, 1.0, 1.0, 0.9, 1.0, 0.1, 1.0, 0.2, 1.0, 0.2, 1.0, 0.1, 1.0, 0.3, 1.0, 0.4, 1.0, 0.4, 1.0, 0.3, 1.0, 0.5, 1.0, 0.6, 1.0, 0.6, 1.0, 0.5, 1.0, 0.7, 1.0, 0.8, 1.0, 0.8, 1.0, 0.7, 1.0, 0.2, 1.0, 0.3, 1.0, 0.3, 1.0, 0.2, 1.0, 0.4, 1.0, 0.5, 1.0, 0.5, 1.0, 0.4, 1.0, 0.6, 1.0, 0.7, 1.0, 0.7, 1.0, 0.6, 1.0, 0.8, 1.0, 0.9, 1.0, 0.9, 1.0, 0.8, 1.0, 0.2, 1.0, 0.3, 1.0, 0.3, 1.0, 0.2, 1.0, 0.7, 1.0, 0.8, 1.0, 0.8, 1.0, 0.7, 1.0, 0.5, 1.0, 0.6, 1.0, 0.6, 1.0, 0.5, 1.0, 0.9, 1.0, 1.0, 1.0, 1.0, 1.0, 0.9, 1.0, 0.3, 1.0, 0.4, 1.0, 0.4, 1.0, 0.3, 1.0, 0.6, 1.0, 0.7, 1.0, 0.7, 1.0, 0.6, 1.0, 0.1, 1.0, 0.2, 1.0, 0.2, 1.0, 0.1, 1.0, 0.8, 1.0, 0.9, 1.0, 0.9, 1.0, 0.8, 1.0, 0.4, 1.0, 0.5, 1.0, 0.5, 1.0, 0.4, 1.0, -7.451e-08, 1.0, 0.1, 1.0, 0.1, 1.0, -7.451e-08, 1.0, 0.6, 1.0, 0.7, 1.0, 0.7, 1.0, 0.6, 1.0, 0.8, 1.0, 0.9, 1.0, 0.9, 1.0, 0.8, 1.0, 1.0, 0.5, 1.0, 1.0, 0.9, 1.0, 0.9, 0.5, 0.4, 1.0, 0.5, 1.0, 0.5, 1.0, 0.4, 1.0, 0.6, 1.0, 0.7, 1.0, 0.7, 1.0, 0.6, 1.0, 0.9, 0.5, 0.9, 1.0, 0.8, 1.0, 0.8, 0.5, 0.1, 1.0, 0.2, 1.0, 0.2, 1.0, 0.1, 1.0, 0.4, 1.0, 0.5, 1.0, 0.5, 1.0, 0.4, 1.0, 0.8, 0.5, 0.8, 1.0, 0.7, 1.0, 0.7, 0.5, 0.3, 1.0, 0.4, 1.0, 0.4, 1.0, 0.3, 1.0, 0.2, 1.0, 0.3, 1.0, 0.3, 1.0, 0.2, 1.0, 0.7, 0.5, 0.7, 1.0, 0.6, 1.0, 0.6, 0.5, 0.7, 1.0, 0.8, 1.0, 0.8, 1.0, 0.7, 1.0, 0.7, 1.0, 0.8, 1.0, 0.8, 1.0, 0.7, 1.0, 0.6, 0.5, 0.6, 1.0, 0.5, 1.0, 0.5, 0.5, 0.8, 1.0, 0.9, 1.0, 0.9, 1.0, 0.8, 1.0, 0.5, 1.0, 0.6, 1.0, 0.6, 1.0, 0.5, 1.0, 0.5, 0.5, 0.5, 1.0, 0.4, 1.0, 0.4, 0.5, 0.5, 1.0, 0.6, 1.0, 0.6, 1.0, 0.5, 1.0, 0.3, 1.0, 0.4, 1.0, 0.4, 1.0, 0.3, 1.0, 0.4, 0.5, 0.4, 1.0, 0.3, 1.0, 0.3, 0.5, 0.9, 1.0, 1.0, 1.0, 1.0, 1.0, 0.9, 1.0, 0.1, 1.0, 0.2, 1.0, 0.2, 1.0, 0.1, 1.0, 0.3, 0.5, 0.3, 1.0, 0.2, 1.0, 0.2, 0.5, 0.2, 1.0, 0.3, 1.0, 0.3, 1.0, 0.2, 1.0, 0.9, 1.0, 1.0, 1.0, 1.0, 1.0, 0.9, 1.0, 0.2, 0.5, 0.2, 1.0, 0.1, 1.0, 0.1, 0.5, -7.451e-08, 1.0, 0.1, 1.0, 0.1, 1.0, -7.451e-08, 1.0, -7.451e-08, 1.0, 0.1, 1.0, 0.1, 1.0, -7.451e-08, 1.0, 0.1, 0.5, 0.1, 1.0, -7.451e-08, 1.0, -7.451e-08, 0.5, -7.451e-08, 1.0, 0.1, 1.0, 0.1, 1.0, -7.451e-08, 1.0, 0.4, 1.0, 0.5, 1.0, 0.5, 1.0, 0.4, 1.0, 0.8, 1.0, 0.9, 1.0, 0.9, 1.0, 0.8, 1.0, 0.1, 1.0, 0.2, 1.0, 0.2, 1.0, 0.1, 1.0, 0.6, 1.0, 0.7, 1.0, 0.7, 1.0, 0.6, 1.0, 0.3, 1.0, 0.4, 1.0, 0.4, 1.0, 0.3, 1.0, 0.9, 1.0, 1.0, 1.0, 1.0, 1.0, 0.9, 1.0, 0.5, 1.0, 0.6, 1.0, 0.6, 1.0, 0.5, 1.0, 0.7, 1.0, 0.8, 1.0, 0.8, 1.0, 0.7, 1.0, 0.2, 1.0, 0.3, 1.0, 0.3, 1.0, 0.2, 1.0, 0.2, 1.0, 0.3, 1.0, 0.3, 1.0, 0.2, 1.0, -7.451e-08, 1.0, 0.1, 1.0, 0.1, 1.0, -7.451e-08, 1.0, 0.4, 1.0, 0.5, 1.0, 0.5, 1.0, 0.4, 1.0, 0.8, 1.0, 0.9, 1.0, 0.9, 1.0, 0.8, 1.0, 0.1, 1.0, 0.2, 1.0, 0.2, 1.0, 0.1, 1.0, 0.6, 1.0, 0.7, 1.0, 0.7, 1.0, 0.6, 1.0, 0.3, 1.0, 0.4, 1.0, 0.4, 1.0, 0.3, 1.0, 0.9, 1.0, 1.0, 1.0, 1.0, 1.0, 0.9, 1.0, 0.5, 1.0, 0.6, 1.0, 0.6, 1.0, 0.5, 1.0, 0.7, 1.0, 0.8, 1.0, 0.8, 1.0, 0.7, 1.0, 0.25, 0.25, 0.25, 0.49, 0.1089, 0.4442, 0.25, 0.25, 0.1089, 0.4442, 0.02175, 0.3242, 0.25, 0.25, 0.02175, 0.3242, 0.02175, 0.1758, 0.25, 0.25, 0.02175, 0.1758, 0.1089, 0.05584, 0.25, 0.25, 0.1089, 0.05584, 0.25, 0.01, 0.25, 0.25, 0.25, 0.01, 0.3911, 0.05584, 0.25, 0.25, 0.3911, 0.05584, 0.4783, 0.1758, 0.25, 0.25, 0.4783, 0.1758, 0.4783, 0.3242, 0.25, 0.25, 0.4783, 0.3242, 0.3911, 0.4442, 0.25, 0.25, 0.3911, 0.4442, 0.25, 0.49, -7.451e-08, 1.0, 0.1, 1.0, 0.1, 1.0, -7.451e-08, 1.0, 0.9, 1.0, 1.0, 1.0, 1.0, 1.0, 0.9, 1.0, 0.1, 1.0, 0.2, 1.0, 0.2, 1.0, 0.1, 1.0, 0.3, 1.0, 0.4, 1.0, 0.4, 1.0, 0.3, 1.0, 0.5, 1.0, 0.6, 1.0, 0.6, 1.0, 0.5, 1.0, 0.7, 1.0, 0.8, 1.0, 0.8, 1.0, 0.7, 1.0, 0.2, 1.0, 0.3, 1.0, 0.3, 1.0, 0.2, 1.0, 0.4, 1.0, 0.5, 1.0, 0.5, 1.0, 0.4, 1.0, 0.6, 1.0, 0.7, 1.0, 0.7, 1.0, 0.6, 1.0, 0.8, 1.0, 0.9, 1.0, 0.9, 1.0, 0.8, 1.0, 0.2, 1.0, 0.3, 1.0, 0.3, 1.0, 0.2, 1.0, 0.7, 1.0, 0.8, 1.0, 0.8, 1.0, 0.7, 1.0, 0.5, 1.0, 0.6, 1.0, 0.6, 1.0, 0.5, 1.0, 0.9, 1.0, 1.0, 1.0, 1.0, 1.0, 0.9, 1.0, 0.3, 1.0, 0.4, 1.0, 0.4, 1.0, 0.3, 1.0, 0.6, 1.0, 0.7, 1.0, 0.7, 1.0, 0.6, 1.0, 0.1, 1.0, 0.2, 1.0, 0.2, 1.0, 0.1, 1.0, 0.8, 1.0, 0.9, 1.0, 0.9, 1.0, 0.8, 1.0, 0.4, 1.0, 0.5, 1.0, 0.5, 1.0, 0.4, 1.0, -7.451e-08, 1.0, 0.1, 1.0, 0.1, 1.0, -7.451e-08, 1.0, 0.6, 1.0, 0.7, 1.0, 0.7, 1.0, 0.6, 1.0, 0.8, 1.0, 0.9, 1.0, 0.9, 1.0, 0.8, 1.0, 1.0, 0.5, 1.0, 1.0, 0.9, 1.0, 0.9, 0.5, 0.4, 1.0, 0.5, 1.0, 0.5, 1.0, 0.4, 1.0, 0.6, 1.0, 0.7, 1.0, 0.7, 1.0, 0.6, 1.0, 0.9, 0.5, 0.9, 1.0, 0.8, 1.0, 0.8, 0.5, 0.1, 1.0, 0.2, 1.0, 0.2, 1.0, 0.1, 1.0, 0.4, 1.0, 0.5, 1.0, 0.5, 1.0, 0.4, 1.0, 0.8, 0.5, 0.8, 1.0, 0.7, 1.0, 0.7, 0.5, 0.3, 1.0, 0.4, 1.0, 0.4, 1.0, 0.3, 1.0, 0.2, 1.0, 0.3, 1.0, 0.3, 1.0, 0.2, 1.0, 0.7, 0.5, 0.7, 1.0, 0.6, 1.0, 0.6, 0.5, 0.7, 1.0, 0.8, 1.0, 0.8, 1.0, 0.7, 1.0, 0.7, 1.0, 0.8, 1.0, 0.8, 1.0, 0.7, 1.0, 0.6, 0.5, 0.6, 1.0, 0.5, 1.0, 0.5, 0.5, 0.8, 1.0, 0.9, 1.0, 0.9, 1.0, 0.8, 1.0, 0.5, 1.0, 0.6, 1.0, 0.6, 1.0, 0.5, 1.0, 0.5, 0.5, 0.5, 1.0, 0.4, 1.0, 0.4, 0.5, 0.5, 1.0, 0.6, 1.0, 0.6, 1.0, 0.5, 1.0, 0.3, 1.0, 0.4, 1.0, 0.4, 1.0, 0.3, 1.0, 0.4, 0.5, 0.4, 1.0, 0.3, 1.0, 0.3, 0.5, 0.9, 1.0, 1.0, 1.0, 1.0, 1.0, 0.9, 1.0, 0.1, 1.0, 0.2, 1.0, 0.2, 1.0, 0.1, 1.0, 0.3, 0.5, 0.3, 1.0, 0.2, 1.0, 0.2, 0.5, 0.2, 1.0, 0.3, 1.0, 0.3, 1.0, 0.2, 1.0, 0.9, 1.0, 1.0, 1.0, 1.0, 1.0, 0.9, 1.0, 0.2, 0.5, 0.2, 1.0, 0.1, 1.0, 0.1, 0.5, -7.451e-08, 1.0, 0.1, 1.0, 0.1, 1.0, -7.451e-08, 1.0, -7.451e-08, 1.0, 0.1, 1.0, 0.1, 1.0, -7.451e-08, 1.0, 0.1, 0.5, 0.1, 1.0, -7.451e-08, 1.0, -7.451e-08, 0.5, -7.451e-08, 1.0, 0.1, 1.0, 0.1, 1.0, -7.451e-08, 1.0, 0.4, 1.0, 0.5, 1.0, 0.5, 1.0, 0.4, 1.0, 0.8, 1.0, 0.9, 1.0, 0.9, 1.0, 0.8, 1.0, 0.1, 1.0, 0.2, 1.0, 0.2, 1.0, 0.1, 1.0, 0.6, 1.0, 0.7, 1.0, 0.7, 1.0, 0.6, 1.0, 0.3, 1.0, 0.4, 1.0, 0.4, 1.0, 0.3, 1.0, 0.9, 1.0, 1.0, 1.0, 1.0, 1.0, 0.9, 1.0, 0.5, 1.0, 0.6, 1.0, 0.6, 1.0, 0.5, 1.0, 0.7, 1.0, 0.8, 1.0, 0.8, 1.0, 0.7, 1.0, 0.2, 1.0, 0.3, 1.0, 0.3, 1.0, 0.2, 1.0, 0.2, 1.0, 0.3, 1.0, 0.3, 1.0, 0.2, 1.0, -7.451e-08, 1.0, 0.1, 1.0, 0.1, 1.0, -7.451e-08, 1.0, 0.4, 1.0, 0.5, 1.0, 0.5, 1.0, 0.4, 1.0, 0.8, 1.0, 0.9, 1.0, 0.9, 1.0, 0.8, 1.0, 0.1, 1.0, 0.2, 1.0, 0.2, 1.0, 0.1, 1.0, 0.6, 1.0, 0.7, 1.0, 0.7, 1.0, 0.6, 1.0, 0.3, 1.0, 0.4, 1.0, 0.4, 1.0, 0.3, 1.0, 0.9, 1.0, 1.0, 1.0, 1.0, 1.0, 0.9, 1.0, 0.5, 1.0, 0.6, 1.0, 0.6, 1.0, 0.5, 1.0, 0.7, 1.0, 0.8, 1.0, 0.8, 1.0, 0.7, 1.0, 0.25, 0.25, 0.25, 0.49, 0.1089, 0.4442, 0.25, 0.25, 0.1089, 0.4442, 0.02175, 0.3242, 0.25, 0.25, 0.02175, 0.3242, 0.02175, 0.1758, 0.25, 0.25, 0.02175, 0.1758, 0.1089, 0.05584, 0.25, 0.25, 0.1089, 0.05584, 0.25, 0.01, 0.25, 0.25, 0.25, 0.01, 0.3911, 0.05584, 0.25, 0.25, 0.3911, 0.05584, 0.4783, 0.1758, 0.25, 0.25, 0.4783, 0.1758, 0.4783, 0.3242, 0.25, 0.25, 0.4783, 0.3242, 0.3911, 0.4442, 0.25, 0.25, 0.3911, 0.4442, 0.25, 0.49, -7.451e-08, 1.0, 0.1, 1.0, 0.1, 1.0, -7.451e-08, 1.0, 0.9, 1.0, 1.0, 1.0, 1.0, 1.0, 0.9, 1.0, 0.1, 1.0, 0.2, 1.0, 0.2, 1.0, 0.1, 1.0, 0.3, 1.0, 0.4, 1.0, 0.4, 1.0, 0.3, 1.0, 0.5, 1.0, 0.6, 1.0, 0.6, 1.0, 0.5, 1.0, 0.7, 1.0, 0.8, 1.0, 0.8, 1.0, 0.7, 1.0, 0.2, 1.0, 0.3, 1.0, 0.3, 1.0, 0.2, 1.0, 0.4, 1.0, 0.5, 1.0, 0.5, 1.0, 0.4, 1.0, 0.6, 1.0, 0.7, 1.0, 0.7, 1.0, 0.6, 1.0, 0.8, 1.0, 0.9, 1.0, 0.9, 1.0, 0.8, 1.0, 0.2, 1.0, 0.3, 1.0, 0.3, 1.0, 0.2, 1.0, 0.7, 1.0, 0.8, 1.0, 0.8, 1.0, 0.7, 1.0, 0.5, 1.0, 0.6, 1.0, 0.6, 1.0, 0.5, 1.0, 0.9, 1.0, 1.0, 1.0, 1.0, 1.0, 0.9, 1.0, 0.3, 1.0, 0.4, 1.0, 0.4, 1.0, 0.3, 1.0, 0.6, 1.0, 0.7, 1.0, 0.7, 1.0, 0.6, 1.0, 0.1, 1.0, 0.2, 1.0, 0.2, 1.0, 0.1, 1.0, 0.8, 1.0, 0.9, 1.0, 0.9, 1.0, 0.8, 1.0, 0.4, 1.0, 0.5, 1.0, 0.5, 1.0, 0.4, 1.0, -7.451e-08, 1.0, 0.1, 1.0, 0.1, 1.0, -7.451e-08, 1.0, 0.6, 1.0, 0.7, 1.0, 0.7, 1.0, 0.6, 1.0, 0.8, 1.0, 0.9, 1.0, 0.9, 1.0, 0.8, 1.0, 1.0, 0.5, 1.0, 1.0, 0.9, 1.0, 0.9, 0.5, 0.4, 1.0, 0.5, 1.0, 0.5, 1.0, 0.4, 1.0, 0.6, 1.0, 0.7, 1.0, 0.7, 1.0, 0.6, 1.0, 0.9, 0.5, 0.9, 1.0, 0.8, 1.0, 0.8, 0.5, 0.1, 1.0, 0.2, 1.0, 0.2, 1.0, 0.1, 1.0, 0.4, 1.0, 0.5, 1.0, 0.5, 1.0, 0.4, 1.0, 0.8, 0.5, 0.8, 1.0, 0.7, 1.0, 0.7, 0.5, 0.3, 1.0, 0.4, 1.0, 0.4, 1.0, 0.3, 1.0, 0.2, 1.0, 0.3, 1.0, 0.3, 1.0, 0.2, 1.0, 0.7, 0.5, 0.7, 1.0, 0.6, 1.0, 0.6, 0.5, 0.7, 1.0, 0.8, 1.0, 0.8, 1.0, 0.7, 1.0, 0.7, 1.0, 0.8, 1.0, 0.8, 1.0, 0.7, 1.0, 0.6, 0.5, 0.6, 1.0, 0.5, 1.0, 0.5, 0.5, 0.8, 1.0, 0.9, 1.0, 0.9, 1.0, 0.8, 1.0, 0.5, 1.0, 0.6, 1.0, 0.6, 1.0, 0.5, 1.0, 0.5, 0.5, 0.5, 1.0, 0.4, 1.0, 0.4, 0.5, 0.5, 1.0, 0.6, 1.0, 0.6, 1.0, 0.5, 1.0, 0.3, 1.0, 0.4, 1.0, 0.4, 1.0, 0.3, 1.0, 0.4, 0.5, 0.4, 1.0, 0.3, 1.0, 0.3, 0.5, 0.9, 1.0, 1.0, 1.0, 1.0, 1.0, 0.9, 1.0, 0.1, 1.0, 0.2, 1.0, 0.2, 1.0, 0.1, 1.0, 0.3, 0.5, 0.3, 1.0, 0.2, 1.0, 0.2, 0.5, 0.2, 1.0, 0.3, 1.0, 0.3, 1.0, 0.2, 1.0, 0.9, 1.0, 1.0, 1.0, 1.0, 1.0, 0.9, 1.0, 0.2, 0.5, 0.2, 1.0, 0.1, 1.0, 0.1, 0.5, -7.451e-08, 1.0, 0.1, 1.0, 0.1, 1.0, -7.451e-08, 1.0, -7.451e-08, 1.0, 0.1, 1.0, 0.1, 1.0, -7.451e-08, 1.0, 0.1, 0.5, 0.1, 1.0, -7.451e-08, 1.0, -7.451e-08, 0.5, -7.451e-08, 1.0, 0.1, 1.0, 0.1, 1.0, -7.451e-08, 1.0, 0.4, 1.0, 0.5, 1.0, 0.5, 1.0, 0.4, 1.0, 0.8, 1.0, 0.9, 1.0, 0.9, 1.0, 0.8, 1.0, 0.1, 1.0, 0.2, 1.0, 0.2, 1.0, 0.1, 1.0, 0.6, 1.0, 0.7, 1.0, 0.7, 1.0, 0.6, 1.0, 0.3, 1.0, 0.4, 1.0, 0.4, 1.0, 0.3, 1.0, 0.9, 1.0, 1.0, 1.0, 1.0, 1.0, 0.9, 1.0, 0.5, 1.0, 0.6, 1.0, 0.6, 1.0, 0.5, 1.0, 0.7, 1.0, 0.8, 1.0, 0.8, 1.0, 0.7, 1.0, 0.2, 1.0, 0.3, 1.0, 0.3, 1.0, 0.2, 1.0, 0.2, 1.0, 0.3, 1.0, 0.3, 1.0, 0.2, 1.0, -7.451e-08, 1.0, 0.1, 1.0, 0.1, 1.0, -7.451e-08, 1.0, 0.4, 1.0, 0.5, 1.0, 0.5, 1.0, 0.4, 1.0, 0.8, 1.0, 0.9, 1.0, 0.9, 1.0, 0.8, 1.0, 0.1, 1.0, 0.2, 1.0, 0.2, 1.0, 0.1, 1.0, 0.6, 1.0, 0.7, 1.0, 0.7, 1.0, 0.6, 1.0, 0.3, 1.0, 0.4, 1.0, 0.4, 1.0, 0.3, 1.0, 0.9, 1.0, 1.0, 1.0, 1.0, 1.0, 0.9, 1.0, 0.5, 1.0, 0.6, 1.0, 0.6, 1.0, 0.5, 1.0, 0.7, 1.0, 0.8, 1.0, 0.8, 1.0, 0.7, 1.0, 0.25, 0.25, 0.25, 0.49, 0.1089, 0.4442, 0.25, 0.25, 0.1089, 0.4442, 0.02175, 0.3242, 0.25, 0.25, 0.02175, 0.3242, 0.02175, 0.1758, 0.25, 0.25, 0.02175, 0.1758, 0.1089, 0.05584, 0.25, 0.25, 0.1089, 0.05584, 0.25, 0.01, 0.25, 0.25, 0.25, 0.01, 0.3911, 0.05584, 0.25, 0.25, 0.3911, 0.05584, 0.4783, 0.1758, 0.25, 0.25, 0.4783, 0.1758, 0.4783, 0.3242, 0.25, 0.25, 0.4783, 0.3242, 0.3911, 0.4442, 0.25, 0.25, 0.3911, 0.4442, 0.25, 0.49, -7.451e-08, 1.0, 0.1, 1.0, 0.1, 1.0, -7.451e-08, 1.0, 0.9, 1.0, 1.0, 1.0, 1.0, 1.0, 0.9, 1.0, 0.1, 1.0, 0.2, 1.0, 0.2, 1.0, 0.1, 1.0, 0.3, 1.0, 0.4, 1.0, 0.4, 1.0, 0.3, 1.0, 0.5, 1.0, 0.6, 1.0, 0.6, 1.0, 0.5, 1.0, 0.7, 1.0, 0.8, 1.0, 0.8, 1.0, 0.7, 1.0, 0.2, 1.0, 0.3, 1.0, 0.3, 1.0, 0.2, 1.0, 0.4, 1.0, 0.5, 1.0, 0.5, 1.0, 0.4, 1.0, 0.6, 1.0, 0.7, 1.0, 0.7, 1.0, 0.6, 1.0, 0.8, 1.0, 0.9, 1.0, 0.9, 1.0, 0.8, 1.0, 0.2, 1.0, 0.3, 1.0, 0.3, 1.0, 0.2, 1.0, 0.7, 1.0, 0.8, 1.0, 0.8, 1.0, 0.7, 1.0, 0.5, 1.0, 0.6, 1.0, 0.6, 1.0, 0.5, 1.0, 0.9, 1.0, 1.0, 1.0, 1.0, 1.0, 0.9, 1.0, 0.3, 1.0, 0.4, 1.0, 0.4, 1.0, 0.3, 1.0, 0.6, 1.0, 0.7, 1.0, 0.7, 1.0, 0.6, 1.0, 0.1, 1.0, 0.2, 1.0, 0.2, 1.0, 0.1, 1.0, 0.8, 1.0, 0.9, 1.0, 0.9, 1.0, 0.8, 1.0, 0.4, 1.0, 0.5, 1.0, 0.5, 1.0, 0.4, 1.0, -7.451e-08, 1.0, 0.1, 1.0, 0.1, 1.0, -7.451e-08, 1.0])
me_cube.materials.append(mat_material)
me_cube.use_remesh_preserve_volume = False
me_cube.use_remesh_preserve_attributes = False
me_cube.use_mirror_vertex_groups = False
me_cube.update()

# ---- objects
ob_cube = bpy.data.objects.new('Cube', me_cube)
ob_empty = bpy.data.objects.new('Empty', None)

# ---- transforms, parenting, visibility, modifiers, constraints
ob_cube.location = (0.0, 0.0, 0.0)
ob_cube.lock_rotations_4d = False
ob_cube.empty_display_type = 'ARROWS'
ob_cube.lineart.crease_threshold = 0.0
_m = ob_cube.modifiers.new('Auto Smooth', 'NODES')
_m.node_group = ng_auto_smooth
_gi = [s.identifier for s in ng_auto_smooth.interface.items_tree if s.item_type == 'SOCKET' and s.in_out == 'INPUT']
_m[_gi[1]] = 0.6423  # Angle
ob_empty.location = (-6.924, 0.0, 0.0)
ob_empty.rotation_euler = (1.571, 0.0, 1.571)
ob_empty.empty_display_type = 'IMAGE'
ob_empty.empty_display_size = 12.96
ob_empty.empty_image_offset = (-0.09119, -0.2361)
ob_empty.lineart.crease_threshold = 0.0

# ---- collection membership
col_collection.objects.link(ob_cube)
col_collection.objects.link(ob_empty)

# ---- scene / render settings (as saved in the file)
scene.frame_start = 1; scene.frame_end = 250; scene.frame_set(1)
scene.render.engine = 'BLENDER_EEVEE_NEXT'
scene.cycles.use_denoising = False
scene.cycles.samples = 128
scene.cycles.sampling_pattern = 'TABULATED_SOBOL'
scene.cycles.use_adaptive_sampling = False
scene.cycles.use_light_tree = False
scene.view_settings.view_transform = 'Filmic'
bpy.context.view_layer.update()

# ---- added for rendering (the .blend has no active camera and no usable light): camera, sun
cam_auto = bpy.data.cameras.new('AutoCamera')
cam_auto.lens = 50.0
cam_auto.sensor_width = 36.0
cam_auto.clip_end = 1000.0
ob_auto_camera = bpy.data.objects.new('AutoCamera', cam_auto)
scene.collection.objects.link(ob_auto_camera)
ob_auto_camera.location = (17.211, -11.9088, 14.358)
ob_auto_camera.rotation_euler = (1.09748, -7.21219e-08, 0.694738)
scene.camera = ob_auto_camera
light_auto_sun = bpy.data.lights.new('AutoSun', 'SUN')
light_auto_sun.energy = 3.0
light_auto_sun.angle = 0.0523599
ob_auto_sun = bpy.data.objects.new('AutoSun', light_auto_sun)
scene.collection.objects.link(ob_auto_sun)
ob_auto_sun.rotation_euler = (0.872665, 0.174533, 0.523599)
bpy.context.view_layer.update()
